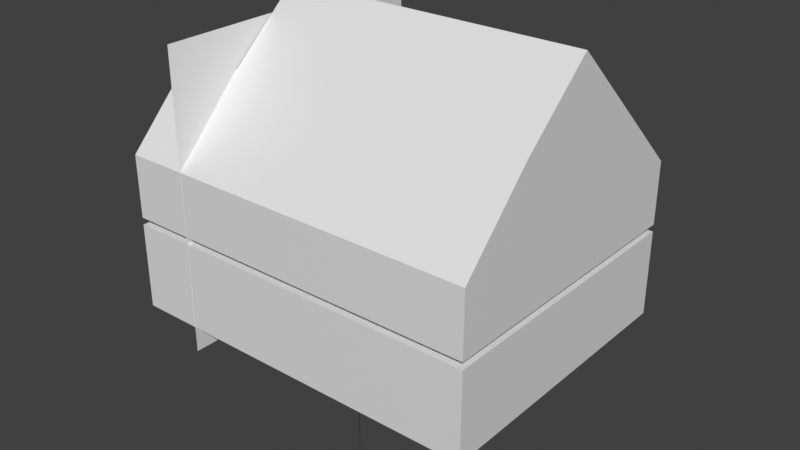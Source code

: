# Source: insidehouse.blend  (saved by Blender 4.2.68; exported with 4.5.12 LTS)
import bpy
from mathutils import Matrix  # noqa: F401  (used for matrix-valued properties, if any)

bpy.ops.wm.read_factory_settings(use_empty=True)
scene = bpy.context.scene
scene.name = 'Scene'

# ---- collections
col_inside_house_scene = bpy.data.collections.new('inside house Scene'); scene.collection.children.link(col_inside_house_scene)
col_room_0 = bpy.data.collections.new('Room 0'); col_inside_house_scene.children.link(col_room_0)

# ---- materials (node trees are filled in below, after node groups)
mat_material_002 = bpy.data.materials.new('Material.002')
mat_debug_front = bpy.data.materials.new('debug front')
mat_debug_back = bpy.data.materials.new('debug back')
mat_material = bpy.data.materials.new('Material')
mat_floor = bpy.data.materials.new('floor')
mat_walls = bpy.data.materials.new('walls')
mat_ceiling = bpy.data.materials.new('ceiling')
mat_window = bpy.data.materials.new('window')
mat_ladder = bpy.data.materials.new('ladder')
mat_ladder_top = bpy.data.materials.new('ladder top')
mat_painting = bpy.data.materials.new('painting')

# ---- material node trees
mat_material_002.use_nodes = True; mat_material_002.node_tree.nodes.clear()
_N = mat_material_002.node_tree.nodes; _L = mat_material_002.node_tree.links
n0 = _N.new('ShaderNodeBsdfPrincipled'); n0.name = 'Principled BSDF'; n0.location = (10, 300)
n1 = _N.new('ShaderNodeOutputMaterial'); n1.name = 'Material Output'; n1.location = (300, 300)
_L.new(n0.outputs[0], n1.inputs[0])
n1.is_active_output = True
mat_debug_front.use_nodes = True; mat_debug_front.node_tree.nodes.clear()
_N = mat_debug_front.node_tree.nodes; _L = mat_debug_front.node_tree.links
n0 = _N.new('ShaderNodeBsdfPrincipled'); n0.name = 'Principled BSDF'; n0.location = (10, 300)
n1 = _N.new('ShaderNodeOutputMaterial'); n1.name = 'Material Output'; n1.location = (300, 300)
_L.new(n0.outputs[0], n1.inputs[0])
n1.is_active_output = True
mat_debug_back.use_nodes = True; mat_debug_back.node_tree.nodes.clear()
_N = mat_debug_back.node_tree.nodes; _L = mat_debug_back.node_tree.links
n0 = _N.new('ShaderNodeBsdfPrincipled'); n0.name = 'Principled BSDF'; n0.location = (10, 300)
n1 = _N.new('ShaderNodeOutputMaterial'); n1.name = 'Material Output'; n1.location = (300, 300)
_L.new(n0.outputs[0], n1.inputs[0])
n1.is_active_output = True
mat_material.use_nodes = True; mat_material.node_tree.nodes.clear()
_N = mat_material.node_tree.nodes; _L = mat_material.node_tree.links
n0 = _N.new('ShaderNodeBsdfPrincipled'); n0.name = 'Principled BSDF'; n0.location = (10, 300)
n1 = _N.new('ShaderNodeOutputMaterial'); n1.name = 'Material Output'; n1.location = (300, 300)
_L.new(n0.outputs[0], n1.inputs[0])
n1.is_active_output = True
mat_floor.use_nodes = True; mat_floor.node_tree.nodes.clear()
_N = mat_floor.node_tree.nodes; _L = mat_floor.node_tree.links
n0 = _N.new('ShaderNodeBsdfPrincipled'); n0.name = 'Principled BSDF'; n0.location = (10, 300)
n1 = _N.new('ShaderNodeOutputMaterial'); n1.name = 'Material Output'; n1.location = (300, 300)
_L.new(n0.outputs[0], n1.inputs[0])
n1.is_active_output = True
mat_walls.use_nodes = True; mat_walls.node_tree.nodes.clear()
_N = mat_walls.node_tree.nodes; _L = mat_walls.node_tree.links
n0 = _N.new('ShaderNodeBsdfPrincipled'); n0.name = 'Principled BSDF'; n0.location = (10, 300)
n1 = _N.new('ShaderNodeOutputMaterial'); n1.name = 'Material Output'; n1.location = (300, 300)
_L.new(n0.outputs[0], n1.inputs[0])
n1.is_active_output = True
mat_ceiling.use_nodes = True; mat_ceiling.node_tree.nodes.clear()
_N = mat_ceiling.node_tree.nodes; _L = mat_ceiling.node_tree.links
n0 = _N.new('ShaderNodeBsdfPrincipled'); n0.name = 'Principled BSDF'; n0.location = (10, 300)
n1 = _N.new('ShaderNodeOutputMaterial'); n1.name = 'Material Output'; n1.location = (300, 300)
_L.new(n0.outputs[0], n1.inputs[0])
n1.is_active_output = True
mat_window.use_nodes = True; mat_window.node_tree.nodes.clear()
_N = mat_window.node_tree.nodes; _L = mat_window.node_tree.links
n0 = _N.new('ShaderNodeBsdfPrincipled'); n0.name = 'Principled BSDF'; n0.location = (10, 300)
n1 = _N.new('ShaderNodeOutputMaterial'); n1.name = 'Material Output'; n1.location = (300, 300)
_L.new(n0.outputs[0], n1.inputs[0])
n1.is_active_output = True
mat_ladder.use_nodes = True; mat_ladder.node_tree.nodes.clear()
_N = mat_ladder.node_tree.nodes; _L = mat_ladder.node_tree.links
n0 = _N.new('ShaderNodeBsdfPrincipled'); n0.name = 'Principled BSDF'; n0.location = (10, 300)
n1 = _N.new('ShaderNodeOutputMaterial'); n1.name = 'Material Output'; n1.location = (300, 300)
_L.new(n0.outputs[0], n1.inputs[0])
n1.is_active_output = True
mat_ladder_top.use_nodes = True; mat_ladder_top.node_tree.nodes.clear()
_N = mat_ladder_top.node_tree.nodes; _L = mat_ladder_top.node_tree.links
n0 = _N.new('ShaderNodeBsdfPrincipled'); n0.name = 'Principled BSDF'; n0.location = (10, 300)
n1 = _N.new('ShaderNodeOutputMaterial'); n1.name = 'Material Output'; n1.location = (300, 300)
_L.new(n0.outputs[0], n1.inputs[0])
n1.is_active_output = True
mat_painting.use_nodes = True; mat_painting.node_tree.nodes.clear()
_N = mat_painting.node_tree.nodes; _L = mat_painting.node_tree.links
n0 = _N.new('ShaderNodeBsdfPrincipled'); n0.name = 'Principled BSDF'; n0.location = (10, 300)
n1 = _N.new('ShaderNodeOutputMaterial'); n1.name = 'Material Output'; n1.location = (300, 300)
_L.new(n0.outputs[0], n1.inputs[0])
n1.is_active_output = True

# ---- world
world_world = bpy.data.worlds.new('World'); scene.world = world_world
world_world.use_nodes = True; world_world.node_tree.nodes.clear()
_N = world_world.node_tree.nodes; _L = world_world.node_tree.links
n0 = _N.new('ShaderNodeOutputWorld'); n0.name = 'World Output'; n0.location = (300, 300)
n1 = _N.new('ShaderNodeBackground'); n1.name = 'Background'; n1.location = (10, 300)
n1.inputs[0].default_value = (0.05088, 0.05088, 0.05088, 1.0)
_L.new(n1.outputs[0], n0.inputs[0])
n0.is_active_output = True
world_world.color = (0.05088, 0.05088, 0.05088)
world_world.use_sun_shadow = False
world_world.sun_shadow_jitter_overblur = 0.0

# ---- meshes
me_plane = bpy.data.meshes.new('Plane')
me_plane.from_pydata([(-4.014, 2.247, 0.0), (-4.014, -2.235, 0.0), (-4.014, 2.247, 4.482), (-4.014, -2.235, 4.482)], [], [(0, 1, 3, 2)])
_uv = me_plane.uv_layers.new(name='UVMap')
_uv.uv.foreach_set('vector', [0.0, 0.0, 1.0, 0.0, 1.0, 1.0, 0.0, 1.0])
me_plane.materials.append(mat_material_002)
me_plane.update()
me_plane_001 = bpy.data.meshes.new('Plane.001')
me_plane_001.from_pydata([(-0.6619, 0.7496, -1.0), (0.6619, -0.7496, -1.0), (-0.6619, 0.7496, 1.0), (0.6619, -0.7496, 1.0), (0.6619, -0.7496, -1.0), (-0.6619, 0.7496, -1.0), (0.6619, -0.7496, 1.0), (-0.6619, 0.7496, 1.0)], [], [(0, 1, 3, 2), (4, 5, 7, 6)])
me_plane_001.polygons.foreach_set('material_index', [0, 1])
_uv = me_plane_001.uv_layers.new(name='UVMap')
_uv.uv.foreach_set('vector', [0.0, 0.0, 1.0, 0.0, 1.0, 1.0, 0.0, 1.0, 0.0, 0.0, 1.0, 0.0, 1.0, 1.0, 0.0, 1.0])
me_plane_001.materials.append(mat_debug_front)
me_plane_001.materials.append(mat_debug_back)
me_plane_001.update()
me_room_0_mesh_002 = bpy.data.meshes.new('Room 0 Mesh.002')
me_room_0_mesh_002.from_pydata([(-3.957, 1.106, 0.0), (-3.957, 1.106, 1.305), (-3.957, 0.353, 0.0), (-3.957, 0.353, 1.305), (-0.4882, 1.178, 1.413), (-0.8087, 1.178, 1.413), (-0.4882, 1.178, 0.0), (-0.8087, 1.178, 0.0), (-0.4882, 1.178, 1.563), (-0.8087, 1.178, 1.563), (-0.4882, 1.243, 1.413), (-0.8087, 1.243, 1.413), (-0.4882, 1.243, 0.0), (-0.8087, 1.243, 0.0), (-0.4882, 1.243, 1.563), (-0.8087, 1.243, 1.563)], [], [(2, 0, 1, 3), (5, 7, 6, 4), (4, 8, 9, 5), (5, 9, 15, 11), (9, 8, 14, 15), (7, 5, 11, 13), (8, 4, 10, 14), (4, 6, 12, 10)])
_uv = me_room_0_mesh_002.uv_layers.new(name='UVMap')
_uv.uv.foreach_set('vector', [0.0, 0.0, 0.0, 0.0, 0.0, 0.0, 0.0, 0.0, 0.1806, 3.625, 0.1806, -0.005351, 0.8114, -0.005351, 0.8114, 3.625, 0.8114, 3.625, 0.8114, 4.01, 0.1806, 4.01, 0.1806, 3.625, 0.1806, 3.625, 0.1806, 4.01, 0.1806, 4.01, 0.1806, 3.625, 0.1806, 4.01, 0.8114, 4.01, 0.8114, 4.01, 0.1806, 4.01, 0.1806, -0.005351, 0.1806, 3.625, 0.1806, 3.625, 0.1806, -0.005351, 0.8114, 4.01, 0.8114, 3.625, 0.8114, 3.625, 0.8114, 4.01, 0.8114, 3.625, 0.8114, -0.005351, 0.8114, -0.005351, 0.8114, 3.625])
me_room_0_mesh_002.materials.append(mat_material)
me_room_0_mesh_002.update()
me_room_0_mesh = bpy.data.meshes.new('Room 0 Mesh')
me_room_0_mesh.from_pydata([(-4.0, -2.233, 0.0), (0.5934, -2.233, 0.0), (0.5934, 2.1, 0.0), (-4.0, 2.1, 0.0), (-4.0, -2.233, 1.305), (0.5934, -2.233, 1.305), (0.5934, 2.1, 1.305), (-4.0, 2.1, 1.305), (-4.0, -0.06624, 0.0), (0.5934, -0.06624, 0.0), (-4.0, -0.06624, 1.305), (0.5934, -0.06624, 1.305), (-4.935, -2.233, 1.305), (-4.935, -2.233, 0.0), (-4.935, -0.06624, 0.0), (-4.935, -0.06624, 1.305), (-4.935, -0.06624, 1.413), (-4.935, -2.233, 1.413), (-4.0, -2.233, 1.413), (0.5934, -2.233, 1.413), (0.5934, 2.1, 1.413), (0.5934, -0.06624, 1.413), (-4.0, 2.1, 1.413), (-4.0, -0.06624, 1.413), (0.5934, 1.192, 1.413), (-4.0, 1.192, 1.413), (-0.2289, 1.192, 1.413), (-0.2289, -0.06624, 1.413), (-0.2289, -2.233, 1.413), (-0.2289, 2.1, 1.413), (-1.068, 1.192, 1.413), (-1.068, -0.06624, 1.413), (-1.068, -2.233, 1.413), (-1.068, 2.1, 1.413), (-0.2289, -2.233, 0.0), (-0.2289, 2.1, 0.0), (-0.2289, 2.1, 1.305), (-0.2289, -2.233, 1.305), (-0.2289, -0.06624, 0.0), (-0.2289, -0.06624, 1.305), (-1.068, 2.1, 0.0), (-1.068, 2.1, 1.305), (-1.068, -2.233, 1.305), (-1.068, -0.06624, 0.0), (-1.068, -2.233, 0.0), (-1.068, -0.06624, 1.305), (-4.0, 1.192, 0.0), (0.5934, 1.192, 0.0), (-4.0, 1.192, 1.305), (0.5934, 1.192, 1.305), (-0.2289, 1.192, 1.305), (-0.2289, 1.192, 0.0), (-1.068, 1.192, 0.0), (-1.068, 1.192, 1.305), (-4.935, -0.06624, 2.359), (-4.935, -2.233, 2.359), (-4.0, -2.233, 2.359), (0.5934, -2.233, 2.359), (0.5934, 2.1, 2.359), (0.5934, -0.06624, 2.359), (-4.0, 2.1, 2.359), (-4.0, -0.06624, 2.359), (0.5934, 1.192, 2.359), (-4.0, 1.192, 2.359), (-0.2289, -2.233, 2.359), (-0.2289, 2.1, 2.359), (-1.068, -2.233, 2.359), (-1.068, 2.1, 2.359), (-4.0, -1.149, 1.413), (-4.935, -1.149, 1.413), (0.5934, -1.149, 1.413), (-0.2289, -1.149, 1.413), (-1.068, -1.149, 1.413), (-4.935, -1.149, 3.481), (0.5934, -1.149, 3.481), (-4.0, -1.149, 3.481), (0.5934, -0.06624, 4.437), (-4.0, -0.06624, 4.437), (-4.0, 1.192, 3.231), (0.5934, 1.192, 3.231)], [], [(51, 47, 2, 35), (35, 2, 6, 36), (9, 1, 5, 11), (46, 3, 7, 48), (34, 37, 5, 1), (8, 10, 15, 14), (47, 9, 11, 49), (34, 1, 9, 38), (13, 14, 15, 12), (29, 26, 24, 20), (0, 8, 14, 13), (4, 0, 13, 12), (50, 49, 11, 39), (10, 4, 12, 15), (22, 25, 30, 33), (30, 31, 27, 26), (26, 27, 21, 24), (71, 28, 19, 70), (69, 17, 18, 68), (42, 4, 10, 45), (72, 32, 28, 71), (5, 37, 39, 11), (68, 18, 32, 72), (25, 23, 31, 30), (53, 50, 39, 45), (44, 34, 38, 43), (44, 42, 37, 34), (40, 35, 36, 41), (52, 51, 35, 40), (46, 52, 40, 3), (3, 40, 41, 7), (0, 4, 42, 44), (0, 44, 43, 8), (48, 53, 45, 10), (37, 42, 45, 39), (7, 41, 53, 48), (8, 43, 52, 46), (43, 38, 51, 52), (29, 33, 41, 36), (36, 6, 49, 50), (2, 47, 49, 6), (8, 46, 48, 10), (38, 9, 47, 51), (30, 53, 41, 33), (30, 26, 50, 53), (26, 29, 36, 50), (20, 24, 62, 58), (25, 22, 60, 63), (18, 17, 55, 56), (19, 28, 64, 57), (33, 29, 65, 67), (16, 23, 61, 54), (28, 32, 66, 64), (23, 25, 63, 61), (24, 21, 59, 62), (69, 16, 54, 73), (29, 20, 58, 65), (70, 19, 57, 74), (32, 18, 56, 66), (22, 33, 67, 60), (73, 54, 61, 75), (55, 73, 75, 56), (21, 70, 74, 59), (17, 69, 73, 55), (23, 68, 72, 31), (31, 72, 71, 27), (16, 69, 68, 23), (27, 71, 70, 21), (74, 57, 56, 75), (62, 59, 76, 79), (63, 60, 78), (61, 63, 78, 77), (61, 77, 75), (59, 74, 76), (74, 75, 77, 76), (79, 58, 62), (60, 58, 79, 78), (76, 77, 78, 79)])
me_room_0_mesh.polygons.foreach_set('material_index', [0, 1, 1, 1, 1, 1, 1, 0, 1, 0, 0, 1, 2, 2, 0, 0, 0, 0, 0, 2, 0, 2, 0, 0, 2, 0, 1, 1, 0, 0, 1, 1, 0, 2, 2, 2, 0, 0, 1, 2, 1, 1, 0, 1, 1, 1, 1, 1, 1, 1, 1, 1, 1, 1, 1, 1, 1, 1, 1, 1, 2, 2, 1, 1, 0, 0, 0, 0, 2, 1, 1, 1, 1, 1, 2, 1, 2, 2])
_uv = me_room_0_mesh.uv_layers.new(name='UVMap')
_uv.uv.foreach_set('vector', [0.0, 0.0, 0.0, 0.0, 0.0, 0.0, 0.0, 0.0, 0.0, 0.0, 0.0, 0.0, 0.0, 0.0, 0.0, 0.0, 0.0, 0.0, 0.0, 0.0, 0.0, 0.0, 0.0, 0.0, 0.0, 0.0, 0.0, 0.0, 0.0, 0.0, 0.0, 0.0, 0.0, 0.821, 1.0, 0.821, 1.0, 1.0, 0.0, 1.0, 0.0, 0.0, 0.0, 0.0, 0.0, 0.0, 0.0, 0.0, 0.0, 0.0, 0.0, 0.0, 0.0, 0.0, 0.0, 0.0, 0.0, 0.0, 0.0, 0.0, 0.0, 0.0, 0.0, 0.0, 0.0, 0.0, 0.0, 0.0, 0.0, 0.0, 0.0, 0.0, 0.0, 0.0, 0.0, 0.0, 0.0, 0.0, 0.0, 0.0, 0.0, 0.0, 0.0, 0.0, 0.0, 0.0, 0.0, 0.0, 1.0, 0.0, 0.0, 0.0, 0.0, 0.0, 1.0, 0.0, 0.0, 0.0, 0.0, 0.0, 0.0, 0.0, 0.0, 0.0, 0.0, 0.0, 1.0, 0.0, 0.0, 0.0, 0.0, 0.0, 0.0, 0.0, 0.0, 0.0, 0.0, 0.0, 0.0, 0.0, 0.0, 0.0, 0.0, 0.0, 0.0, 0.0, 0.0, 0.0, 0.0, 0.0, 0.0, 0.0, 0.0, 0.0, 0.0, 0.0, 0.5, 0.4105, 1.0, 0.821, 1.0, 1.0, 0.5, 0.5, 0.0, 0.0, 0.0, 0.0, 1.0, 0.0, 0.5, 0.0, 0.3617, 0.0, 1.0, 0.0, 0.0, 0.0, 0.0, 0.0, 0.5, 0.3192, 1.0, 0.6383, 1.0, 0.821, 0.5, 0.4105, 0.0, 0.0, 0.179, 0.0, 0.0, 0.0, 0.0, 0.0, 0.5, 0.0, 1.0, 0.0, 1.0, 0.6383, 0.5, 0.3192, 0.0, 0.0, 0.0, 0.0, 0.0, 0.0, 0.0, 0.0, 0.0, 0.0, 0.0, 0.0, 0.0, 0.0, 0.0, 0.0, 0.0, 0.0, 0.0, 0.0, 0.0, 0.0, 0.0, 0.0, 0.0, 0.6383, 1.0, 0.6383, 1.0, 0.821, 0.0, 0.821, 0.0, 0.0, 0.0, 0.0, 0.0, 0.0, 0.0, 0.0, 0.0, 0.0, 0.0, 0.0, 0.0, 0.0, 0.0, 0.0, 0.0, 0.0, 0.0, 0.0, 0.0, 0.0, 0.0, 0.0, 0.0, 0.0, 0.0, 0.0, 0.0, 0.0, 0.0, 0.0, 0.0, 0.0, 1.0, 0.0, 1.0, 0.6383, 0.0, 0.6383, 0.0, 0.0, 0.0, 0.0, 0.0, 0.0, 0.0, 0.0, 0.0, 0.0, 0.0, 0.0, 0.0, 0.0, 0.0, 0.0, 0.179, 0.0, 0.3617, 0.0, 0.0, 0.0, 0.0, 0.0, 0.0, 0.0, 0.0, 0.0, 0.0, 0.0, 0.0, 0.0, 0.0, 0.0, 0.0, 0.0, 0.0, 0.0, 0.0, 0.0, 0.0, 0.0, 0.0, 0.0, 0.0, 0.0, 0.0, 0.0, 0.0, 0.0, 0.0, 0.0, 0.0, 0.0, 0.0, 0.0, 0.0, 0.0, 0.0, 0.0, 0.0, 0.0, 0.0, 0.0, 0.0, 0.0, 0.0, 0.0, 0.0, 0.0, 0.0, 0.0, 0.0, 0.0, 0.0, 0.0, 0.0, 0.0, 0.0, 0.0, 0.0, 0.0, 0.0, 0.0, 0.0, 0.0, 0.0, 0.0, 0.0, 0.0, 0.0, 0.0, 0.0, 0.0, 0.0, 0.0, 0.0, 0.0, 0.0, 0.0, 0.0, 0.0, 0.0, 0.0, 0.0, 0.0, 0.0, 0.0, 0.0, 0.0, 0.0, 0.0, 0.0, 0.0, 0.0, 0.0, 0.0, 0.0, 0.0, 0.0, 0.0, 0.0, 0.0, 0.0, 0.0, 0.0, 0.0, 0.0, 1.0, 0.0, 0.0, 0.0, 0.0, 0.0, 1.0, 0.0, 1.0, 1.0, 1.0, 0.821, 1.0, 0.821, 1.0, 1.0, 0.0, 0.0, 0.0, 0.0, 0.0, 0.0, 0.0, 0.0, 0.0, 0.0, 0.0, 0.0, 0.0, 0.0, 0.0, 0.0, 1.0, 0.821, 1.0, 0.6383, 1.0, 0.6383, 1.0, 0.821, 0.0, 0.0, 0.0, 0.0, 0.0, 0.0, 0.0, 0.0, 0.0, 0.0, 0.0, 0.0, 0.0, 0.0, 0.0, 0.0, 0.0, 0.0, 0.0, 0.0, 0.0, 0.0, 0.0, 0.0, 0.0, 0.0, 0.0, 0.0, 0.0, 0.0, 0.0, 0.0, 0.5, 0.5, 1.0, 1.0, 1.0, 1.0, 0.5, 0.5, 1.0, 0.6383, 1.0, 0.0, 1.0, 0.0, 1.0, 0.6383, 0.0, 0.0, 0.0, 0.0, 0.0, 0.0, 0.0, 0.0, 0.0, 0.0, 0.0, 0.0, 0.0, 0.0, 0.5, 0.0, 0.0, 0.0, 0.0, 0.0, 0.5, 0.0, 1.0, 0.0, 0.0, 0.0, 0.5, 0.5, 0.5, 0.5, 0.0, 0.0, 0.0, 0.0, 0.0, 0.0, 0.0, 0.0, 0.0, 0.0, 0.0, 0.0, 0.5, 0.0, 0.5, 0.3192, 0.0, 0.0, 0.0, 0.0, 0.5, 0.3192, 0.5, 0.4105, 0.0, 0.0, 0.0, 0.0, 0.0, 0.0, 0.5, 0.0, 0.0, 0.0, 0.0, 0.0, 0.5, 0.4105, 0.5, 0.5, 0.0, 0.0, 0.5, 0.5, 1.0, 1.0, 1.0, 0.0, 0.5, 0.0, 0.0, 0.0, 0.0, 0.0, 0.0, 0.0, 0.0, 0.0, 0.0, 0.0, 0.0, 0.0, 0.0, 0.0, 0.0, 0.0, 0.0, 0.0, 0.0, 0.0, 0.0, 0.0, 0.0, 0.0, 0.0, 0.0, 0.5, 0.0, 0.0, 0.0, 0.5, 0.5, 0.0, 0.0, 0.5, 0.5, 0.5, 0.0, 0.0, 0.0, 0.0, 0.0, 0.0, 0.0, 0.0, 0.0, 0.0, 0.0, 0.0, 0.0, 0.0, 0.0, 0.0, 0.0, 0.0, 0.0, 0.0, 0.0, 0.0, 0.0, 0.0, 0.0, 0.0, 0.0])
me_room_0_mesh.materials.append(mat_floor)
me_room_0_mesh.materials.append(mat_walls)
me_room_0_mesh.materials.append(mat_ceiling)
me_room_0_mesh.update()
me_room_0_mesh_001 = bpy.data.meshes.new('Room 0 Mesh.001')
me_room_0_mesh_001.from_pydata([(-4.874, -0.9578, 1.045), (-4.874, -1.504, 1.045), (-4.874, -0.9578, 0.4991), (-4.874, -1.504, 0.4991), (0.5424, -1.274, 1.045), (0.5424, -0.7279, 1.045), (0.5424, -1.274, 0.4991), (0.5424, -0.7279, 0.4991), (0.5424, 0.4439, 1.045), (0.5424, 0.9896, 1.045), (0.5424, 0.4439, 0.4991), (0.5424, 0.9896, 0.4991), (-2.187, 2.05, 1.045), (-2.733, 2.05, 1.045), (-2.187, 2.05, 0.4991), (-2.733, 2.05, 0.4991), (-1.595, -2.184, 1.045), (-1.05, -2.184, 1.045), (-1.595, -2.184, 0.4991), (-1.05, -2.184, 0.4991), (-4.874, -0.9578, 2.468), (-4.874, -1.504, 2.468), (-4.874, -0.9578, 1.922), (-4.874, -1.504, 1.922), (0.5424, -1.274, 2.468), (0.5424, -0.7279, 2.468), (0.5424, -1.274, 1.922), (0.5424, -0.7279, 1.922), (0.5424, 0.4439, 2.468), (0.5424, 0.9896, 2.468), (0.5424, 0.4439, 1.922), (0.5424, 0.9896, 1.922), (-3.954, 0.7249, 1.922), (-3.954, 1.271, 1.922), (-3.954, 0.7249, 2.468), (-3.954, 1.271, 2.468)], [], [(0, 1, 3, 2), (4, 5, 7, 6), (8, 9, 11, 10), (12, 13, 15, 14), (16, 17, 19, 18), (20, 21, 23, 22), (24, 25, 27, 26), (28, 29, 31, 30), (35, 34, 32, 33)])
_uv = me_room_0_mesh_001.uv_layers.new(name='UVMap')
_uv.uv.foreach_set('vector', [0.0, 0.0, 1.0, 0.0, 1.0, 1.0, 0.0, 1.0, 0.0, 0.0, 1.0, 0.0, 1.0, 1.0, 0.0, 1.0, 0.0, 0.0, 1.0, 0.0, 1.0, 1.0, 0.0, 1.0, 0.0, 0.0, 1.0, 0.0, 1.0, 1.0, 0.0, 1.0, 0.0, 0.0, 1.0, 0.0, 1.0, 1.0, 0.0, 1.0, 0.0, 0.0, 1.0, 0.0, 1.0, 1.0, 0.0, 1.0, 0.0, 0.0, 1.0, 0.0, 1.0, 1.0, 0.0, 1.0, 0.0, 0.0, 1.0, 0.0, 1.0, 1.0, 0.0, 1.0, 0.0, 0.0, 1.0, 0.0, 1.0, 1.0, 0.0, 1.0])
me_room_0_mesh_001.materials.append(mat_window)
me_room_0_mesh_001.update()
me_room_0_mesh_003 = bpy.data.meshes.new('Room 0 Mesh.003')
me_room_0_mesh_003.from_pydata([(-0.4882, 1.192, 1.413), (-0.8087, 1.192, 1.413), (-0.4882, 1.192, 0.0), (-0.8087, 1.192, 0.0), (-0.4882, 1.192, 1.563), (-0.8087, 1.192, 1.563)], [], [(1, 0, 2, 3), (0, 1, 5, 4)])
me_room_0_mesh_003.polygons.foreach_set('material_index', [0, 1])
_uv = me_room_0_mesh_003.uv_layers.new(name='UVMap')
_uv.uv.foreach_set('vector', [0.1806, 3.625, 0.8114, 3.625, 0.8114, -0.005351, 0.1806, -0.005351, 0.8114, 3.625, 0.1806, 3.625, 0.1806, 4.01, 0.8114, 4.01])
me_room_0_mesh_003.materials.append(mat_ladder)
me_room_0_mesh_003.materials.append(mat_ladder_top)
me_room_0_mesh_003.update()
me_plane_002 = bpy.data.meshes.new('Plane.002')
me_plane_002.from_pydata([(-1.029, 0.364, -2.052), (-0.409, 0.364, -2.052), (-1.029, 0.9836, -2.052), (-0.409, 0.9836, -2.052)], [], [(0, 1, 3, 2)])
_uv = me_plane_002.uv_layers.new(name='UVMap')
_uv.uv.foreach_set('vector', [0.0, 0.0, 1.0, 0.0, 1.0, 1.0, 0.0, 1.0])
me_plane_002.materials.append(mat_painting)
me_plane_002.update()

# ---- objects
ob_house__reference = bpy.data.objects.new('house (reference)', me_plane)
ob_debug = bpy.data.objects.new('debug', me_plane_001)
ob_inside_house_spawn = bpy.data.objects.new('inside house Spawn', None)
ob_additional_collision = bpy.data.objects.new('additional collision', me_room_0_mesh_002)
ob_upstairs_debug_spawn = bpy.data.objects.new('upstairs debug spawn', None)
ob_floor_walls_ceiling = bpy.data.objects.new('floor walls ceiling', me_room_0_mesh)
ob_door = bpy.data.objects.new('door', None)
ob_lightbulb = bpy.data.objects.new('lightbulb', None)
ob_sofa = bpy.data.objects.new('sofa', None)
ob_chair = bpy.data.objects.new('chair', None)
ob_windows = bpy.data.objects.new('windows', me_room_0_mesh_001)
ob_ladder = bpy.data.objects.new('ladder', me_room_0_mesh_003)
ob_bed = bpy.data.objects.new('bed', None)
ob_file_cabinet_1 = bpy.data.objects.new('file cabinet 1', None)
ob_file_cabinet_2 = bpy.data.objects.new('file cabinet 2', None)
ob_file_cabinet_3 = bpy.data.objects.new('file cabinet 3', None)
ob_chair2 = bpy.data.objects.new('chair2', None)
ob_chair3 = bpy.data.objects.new('chair3', None)
ob_calendar = bpy.data.objects.new('calendar', None)
ob_toolbox = bpy.data.objects.new('toolbox', None)
ob_abacus = bpy.data.objects.new('abacus', None)
ob_books_pile_1 = bpy.data.objects.new('books pile 1', None)
ob_books_pile_2 = bpy.data.objects.new('books pile 2', None)
ob_books_pile_3 = bpy.data.objects.new('books pile 3', None)
ob_books_pile_4 = bpy.data.objects.new('books pile 4', None)
ob_teddy_bear = bpy.data.objects.new('teddy bear', None)
ob_plane = bpy.data.objects.new('Plane', me_plane_002)

# ---- transforms, parenting, visibility, modifiers, constraints
ob_house__reference.location = (0.0, 0.0, -0.3959)
ob_debug.location = (-1.866, -1.242, -0.7909)
ob_inside_house_spawn.location = (-3.357, 0.7929, 0.0)
ob_inside_house_spawn.rotation_euler = (0.0, -0.0, 1.571)
ob_inside_house_spawn.empty_display_type = 'ARROWS'
ob_additional_collision.location = (0.0, 0.0, 0.0)
ob_upstairs_debug_spawn.location = (-2.007, -0.05592, 1.413)
ob_upstairs_debug_spawn.rotation_euler = (0.0, -0.0, 3.142)
ob_upstairs_debug_spawn.empty_display_type = 'ARROWS'
ob_floor_walls_ceiling.location = (0.0, 0.0, 0.0)
ob_door.location = (-3.972, 0.7641, 1.192e-07)
ob_door.rotation_euler = (0.0, -0.0, 1.571)
ob_door.empty_display_type = 'ARROWS'
ob_lightbulb.location = (-1.703, -0.06624, 1.305)
ob_lightbulb.rotation_euler = (3.142, -0.0, 0.0)
ob_lightbulb.empty_display_type = 'ARROWS'
ob_sofa.location = (-3.871, -2.156, 0.0)
ob_sofa.rotation_euler = (0.0, -0.0, 3.142)
ob_sofa.empty_display_type = 'ARROWS'
ob_chair.location = (-1.866, -1.242, 0.0)
ob_chair.rotation_euler = (0.0, -0.0, -0.8466)
ob_chair.empty_display_type = 'ARROWS'
ob_windows.location = (0.0, 0.0, 0.0)
ob_ladder.location = (0.0, 0.05083, 0.0)
ob_bed.location = (-4.547, -1.16, 1.413)
ob_bed.rotation_euler = (0.0, -0.0, 1.571)
ob_bed.empty_display_type = 'ARROWS'
ob_file_cabinet_1.location = (-3.261, 1.969, 1.413)
ob_file_cabinet_1.empty_display_type = 'ARROWS'
ob_file_cabinet_2.location = (-2.735, 1.969, 1.413)
ob_file_cabinet_2.empty_display_type = 'ARROWS'
ob_file_cabinet_3.location = (-2.066, 1.969, 1.413)
ob_file_cabinet_3.empty_display_type = 'ARROWS'
ob_chair2.location = (-1.456, -1.018, 0.0)
ob_chair2.rotation_euler = (0.0, -0.0, -0.1991)
ob_chair2.empty_display_type = 'ARROWS'
ob_chair3.location = (-0.9431, -1.322, 0.0)
ob_chair3.rotation_euler = (0.0, -0.0, -1.839)
ob_chair3.empty_display_type = 'ARROWS'
ob_calendar.location = (0.5488, -0.1619, 0.4986)
ob_calendar.rotation_euler = (0.0, -0.0, 4.712)
ob_calendar.empty_display_type = 'ARROWS'
ob_toolbox.location = (-0.683, 0.9457, 0.0)
ob_toolbox.rotation_euler = (0.0, -0.0, -0.07483)
ob_toolbox.empty_display_type = 'ARROWS'
ob_abacus.location = (0.06937, -1.785, 0.0)
ob_abacus.rotation_euler = (0.0, -0.0, -2.132)
ob_abacus.empty_display_type = 'ARROWS'
ob_books_pile_1.location = (0.1961, -1.837, 1.413)
ob_books_pile_1.rotation_euler = (0.0, -0.0, -2.11)
ob_books_pile_1.empty_display_type = 'ARROWS'
ob_books_pile_2.location = (0.3627, -1.542, 1.413)
ob_books_pile_2.rotation_euler = (0.0, -0.0, -1.713)
ob_books_pile_2.empty_display_type = 'ARROWS'
ob_books_pile_3.location = (-0.191, -1.287, 1.413)
ob_books_pile_3.rotation_euler = (0.0, -0.0, -2.594)
ob_books_pile_3.empty_display_type = 'ARROWS'
ob_books_pile_4.location = (0.1161, -0.5649, 1.413)
ob_books_pile_4.rotation_euler = (0.0, -0.0, -1.347)
ob_books_pile_4.empty_display_type = 'ARROWS'
ob_teddy_bear.location = (-4.037, -1.754, 1.413)
ob_teddy_bear.rotation_euler = (0.0, -0.0, 1.959)
ob_teddy_bear.empty_display_type = 'ARROWS'
ob_plane.location = (0.0, 0.0, 0.0)
ob_plane.rotation_euler = (1.571, -0.0, 0.0)

# ---- collection membership
scene.collection.objects.link(ob_house__reference)
scene.collection.objects.link(ob_debug)
col_inside_house_scene.objects.link(ob_inside_house_spawn)
col_inside_house_scene.objects.link(ob_additional_collision)
col_inside_house_scene.objects.link(ob_upstairs_debug_spawn)
col_room_0.objects.link(ob_floor_walls_ceiling)
col_room_0.objects.link(ob_door)
col_room_0.objects.link(ob_lightbulb)
col_room_0.objects.link(ob_sofa)
col_room_0.objects.link(ob_chair)
col_room_0.objects.link(ob_windows)
col_room_0.objects.link(ob_ladder)
col_room_0.objects.link(ob_bed)
col_room_0.objects.link(ob_file_cabinet_1)
col_room_0.objects.link(ob_file_cabinet_2)
col_room_0.objects.link(ob_file_cabinet_3)
col_room_0.objects.link(ob_chair2)
col_room_0.objects.link(ob_chair3)
col_room_0.objects.link(ob_calendar)
col_room_0.objects.link(ob_toolbox)
col_room_0.objects.link(ob_abacus)
col_room_0.objects.link(ob_books_pile_1)
col_room_0.objects.link(ob_books_pile_2)
col_room_0.objects.link(ob_books_pile_3)
col_room_0.objects.link(ob_books_pile_4)
col_room_0.objects.link(ob_teddy_bear)
col_room_0.objects.link(ob_plane)

# ---- scene / render settings (as saved in the file)
scene.frame_start = 1; scene.frame_end = 250; scene.frame_set(1)
scene.render.engine = 'BLENDER_EEVEE_NEXT'
scene.render.fps = 20
scene.eevee.use_shadows = False
scene.view_settings.view_transform = 'Standard'
bpy.context.view_layer.update()

# ---- added for rendering (the .blend has no active camera and no usable light): camera, sun
cam_auto = bpy.data.cameras.new('AutoCamera')
cam_auto.lens = 50.0
cam_auto.sensor_width = 36.0
cam_auto.clip_end = 1000.0
ob_auto_camera = bpy.data.objects.new('AutoCamera', cam_auto)
scene.collection.objects.link(ob_auto_camera)
ob_auto_camera.location = (6.57915, -10.4939, 8.32315)
ob_auto_camera.rotation_euler = (1.09748, -7.21219e-08, 0.694738)
scene.camera = ob_auto_camera
light_auto_sun = bpy.data.lights.new('AutoSun', 'SUN')
light_auto_sun.energy = 3.0
light_auto_sun.angle = 0.0523599
ob_auto_sun = bpy.data.objects.new('AutoSun', light_auto_sun)
scene.collection.objects.link(ob_auto_sun)
ob_auto_sun.rotation_euler = (0.872665, 0.174533, 0.523599)
bpy.context.view_layer.update()
